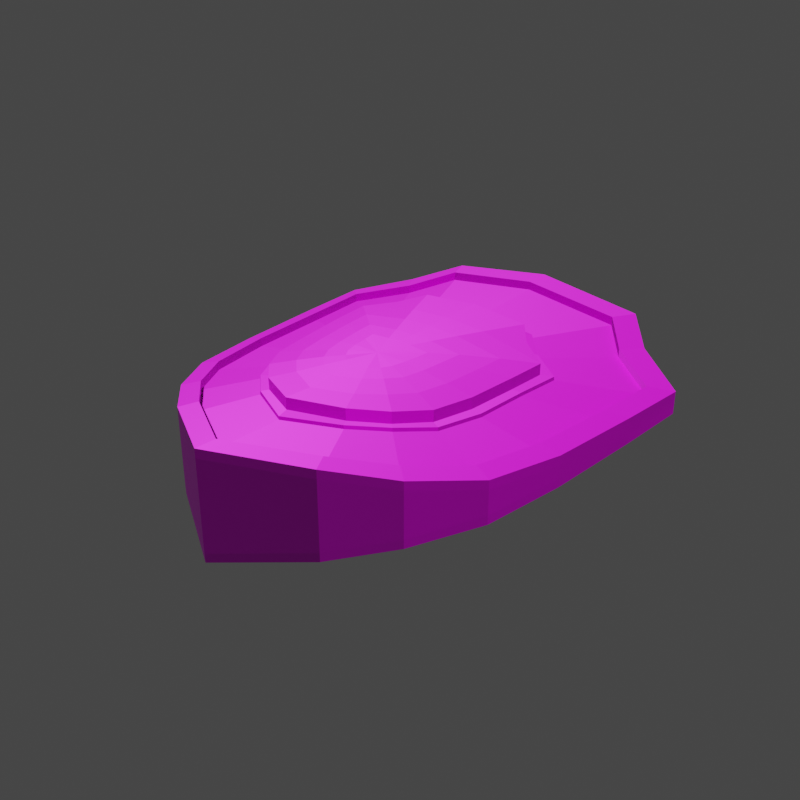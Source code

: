 # Source: Shield_powerup.blend  (saved by Blender 3.1.7; exported with 4.5.12 LTS)
import bpy
from mathutils import Matrix  # noqa: F401  (used for matrix-valued properties, if any)

bpy.ops.wm.read_factory_settings(use_empty=True)
scene = bpy.context.scene
scene.name = 'Scene'

# ---- collections
col_collection = bpy.data.collections.new('Collection'); scene.collection.children.link(col_collection)

# ---- images (referenced by path relative to the original .blend; pixels are not part of the script)
import os
ASSET_DIR = os.environ.get("B2B_ASSET_DIR", "")  # directory of the original .blend (textures are referenced by path, not embedded)
HERE = os.path.dirname(os.path.abspath(__file__))  # packed textures are extracted next to this script under _unpacked/

def load_image(name, relpath, width, height, colorspace="sRGB"):
    """Load a texture the original file referenced (path relative to the .blend, or extracted next to this script)."""
    p = next((c for c in (os.path.join(HERE, relpath), os.path.join(ASSET_DIR, relpath)) if relpath and os.path.exists(c)), "")
    if p:
        img = bpy.data.images.load(p, check_existing=True)
        img.name = name
    else:  # same state as the original file: an image datablock whose file is absent (Cycles renders it pink)
        img = bpy.data.images.new(name, width, height)
        img.source = "FILE"
        img.filepath = "//" + (relpath or name)
    img.colorspace_settings.name = colorspace
    return img
img_shield_diffuse_png_001 = load_image('Shield_diffuse.png.001', 'Shield_diffuse.png', 1024, 1024, 'sRGB')
img_shield_metallic_png_001 = load_image('Shield_metallic.png.001', 'Shield_metallic.png', 1024, 1024, 'Non-Color')
img_shield_normal_png_001 = load_image('Shield_normal.png.001', 'Shield_normal.png', 1024, 1024, 'Non-Color')

# ---- materials (node trees are filled in below, after node groups)
mat_shieldfinished = bpy.data.materials.new('shieldfinished')

# ---- node groups
ng_auto_smooth = bpy.data.node_groups.new('Auto Smooth', 'GeometryNodeTree')
_s = ng_auto_smooth.interface.new_socket(name='Geometry', in_out='OUTPUT', socket_type='NodeSocketGeometry')
_s = ng_auto_smooth.interface.new_socket(name='Geometry', in_out='INPUT', socket_type='NodeSocketGeometry')
_s = ng_auto_smooth.interface.new_socket(name='Angle', in_out='INPUT', socket_type='NodeSocketFloat')
_s.subtype = 'ANGLE'
_s.min_value = 0.0
_s.max_value = 3.142
ng_auto_smooth.is_modifier = True
_N = ng_auto_smooth.nodes; _L = ng_auto_smooth.links
n0 = _N.new('NodeGroupOutput'); n0.name = 'Group Output'; n0.location = (480, -100)
n1 = _N.new('NodeGroupInput'); n1.name = 'Group Input'; n1.location = (-420, -300)
n2 = _N.new('NodeGroupInput'); n2.name = 'Group Input.001'; n2.location = (-60, -100)
n3 = _N.new('GeometryNodeSetShadeSmooth'); n3.name = 'Set Shade Smooth'; n3.location = (120, -100)
n3.domain = 'EDGE'
n4 = _N.new('GeometryNodeSetShadeSmooth'); n4.name = 'Set Shade Smooth.001'; n4.location = (300, -100)
n5 = _N.new('GeometryNodeInputMeshEdgeAngle'); n5.name = 'Edge Angle'; n5.location = (-420, -220)
n6 = _N.new('GeometryNodeInputEdgeSmooth'); n6.name = 'Is Edge Smooth'; n6.location = (-60, -160)
n7 = _N.new('GeometryNodeInputShadeSmooth'); n7.name = 'Is Face Smooth'; n7.location = (-240, -340)
n8 = _N.new('FunctionNodeBooleanMath'); n8.name = 'Boolean Math'; n8.location = (-60, -220)
n9 = _N.new('FunctionNodeCompare'); n9.name = 'Compare'; n9.location = (-240, -180)
n9.operation = 'LESS_EQUAL'
_L.new(n5.outputs[0], n9.inputs[0])
_L.new(n4.outputs[0], n0.inputs[0])
_L.new(n1.outputs[1], n9.inputs[1])
_L.new(n9.outputs[0], n8.inputs[0])
_L.new(n7.outputs[0], n8.inputs[1])
_L.new(n2.outputs[0], n3.inputs[0])
_L.new(n6.outputs[0], n3.inputs[1])
_L.new(n3.outputs[0], n4.inputs[0])
_L.new(n8.outputs[0], n3.inputs[2])
n0.is_active_output = True

# ---- material node trees
mat_shieldfinished.use_nodes = True; mat_shieldfinished.node_tree.nodes.clear()
_N = mat_shieldfinished.node_tree.nodes; _L = mat_shieldfinished.node_tree.links
n0 = _N.new('ShaderNodeOutputMaterial'); n0.name = 'Material Output'; n0.location = (300, 300)
n1 = _N.new('ShaderNodeBsdfPrincipled'); n1.name = 'Principled BSDF'; n1.location = (10, 300)
n1.distribution = 'GGX'
n1.subsurface_method = 'RANDOM_WALK_SKIN'
n1.inputs[3].default_value = 1.45
n1.inputs[27].default_value = (0.0, 0.0, 0.0, 1.0)
n1.inputs[28].default_value = 1.0
n2 = _N.new('ShaderNodeTexImage'); n2.name = 'Image Texture'; n2.location = (86, -40)
n2.label = 'Base Color'
n2.image = img_shield_diffuse_png_001
n3 = _N.new('ShaderNodeTexImage'); n3.name = 'Image Texture.001'; n3.location = (86, -320)
n3.label = 'Metallic'
n3.image = img_shield_metallic_png_001
n4 = _N.new('ShaderNodeTexImage'); n4.name = 'Image Texture.002'; n4.location = (86, -600)
n4.label = 'Normal'
n4.image = img_shield_normal_png_001
n5 = _N.new('ShaderNodeNormalMap'); n5.name = 'Normal Map'; n5.location = (-240, -60)
n6 = _N.new('ShaderNodeMapping'); n6.name = 'Mapping'; n6.location = (230, -40)
n7 = _N.new('NodeReroute'); n7.name = 'Reroute'; n7.location = (36, -495)
n7.width = 16
n7.socket_idname = 'NodeSocketVector'
n8 = _N.new('ShaderNodeTexCoord'); n8.name = 'Texture Coordinate'; n8.location = (30, -40)
n9 = _N.new('NodeFrame'); n9.name = 'Frame'; n9.location = (-1270, 340)
n9.label = 'Mapping'
n9.width = 400
n10 = _N.new('NodeFrame'); n10.name = 'Frame.001'; n10.location = (-626, 540)
n10.label = 'Textures'
n10.width = 356
n2.parent = n10
n3.parent = n10
n4.parent = n10
n6.parent = n9
n7.parent = n10
n8.parent = n9
_L.new(n1.outputs[0], n0.inputs[0])
_L.new(n2.outputs[0], n1.inputs[0])
_L.new(n3.outputs[0], n1.inputs[1])
_L.new(n4.outputs[0], n5.inputs[1])
_L.new(n5.outputs[0], n1.inputs[5])
_L.new(n7.outputs[0], n2.inputs[0])
_L.new(n7.outputs[0], n3.inputs[0])
_L.new(n7.outputs[0], n4.inputs[0])
_L.new(n6.outputs[0], n7.inputs[0])
_L.new(n8.outputs[2], n6.inputs[0])
n0.is_active_output = True

# ---- world
world_world = bpy.data.worlds.new('World'); scene.world = world_world
world_world.use_nodes = True; world_world.node_tree.nodes.clear()
_N = world_world.node_tree.nodes; _L = world_world.node_tree.links
n0 = _N.new('ShaderNodeOutputWorld'); n0.name = 'World Output'; n0.location = (300, 300)
n1 = _N.new('ShaderNodeBackground'); n1.name = 'Background'; n1.location = (10, 300)
n1.inputs[0].default_value = (0.05088, 0.05088, 0.05088, 1.0)
_L.new(n1.outputs[0], n0.inputs[0])
n0.is_active_output = True
world_world.color = (0.05088, 0.05088, 0.05088)
world_world.use_sun_shadow = False
world_world.sun_shadow_jitter_overblur = 0.0

# ---- meshes
me_plane_003 = bpy.data.meshes.new('Plane.003')
me_plane_003.from_pydata([(-1.145, 1.071, -0.01574), (-0.7547, -0.6892, -0.1284), (-0.02188, -1.22, -0.2523), (-0.6422, 1.546, -0.1663), (-0.02188, 1.545, -0.256), (-0.8432, 1.286, -0.1001), (-0.5799, 1.39, -0.18), (-0.4317, -0.8441, -0.2005), (-0.9727, -0.3631, -0.06831), (-0.681, -0.6195, -0.147), (-1.032, 0.9627, -0.05043), (-0.02188, -1.096, -0.2474), (-1.007, 0.5747, -0.05537), (-0.8771, -0.3264, -0.09276), (-1.117, 0.6392, -0.02402), (-0.7603, 1.156, -0.1169), (-0.4775, -0.939, -0.1928), (-0.02188, 1.389, -0.2553), (-1.067, 0.07551, -0.03715), (-0.9615, 0.06786, -0.07047), (-0.6277, 0.5762, -0.162), (-0.465, 0.6914, -0.1933), (-0.5833, 0.04499, -0.1592), (-0.2765, -0.523, -0.221), (-0.3566, 0.8315, -0.2233), (-0.5344, -0.1951, -0.1691), (-0.6385, 0.04889, -0.1514), (-0.4769, -0.9385, -0.243), (-0.7541, -0.6887, -0.1782), (-1.116, 0.6397, -0.07518), (-1.145, 1.071, -0.06562), (-0.6416, 1.547, -0.2165), (-0.02188, 1.545, -0.3063), (-0.8426, 1.286, -0.1502), (-0.6804, -0.619, -0.197), (-0.8766, -0.3259, -0.1437), (-0.9721, -0.3626, -0.1191), (-0.5793, 1.391, -0.2301), (-0.02188, 1.389, -0.3055), (-0.02188, -1.096, -0.2976), (-0.4311, -0.8436, -0.2503), (-0.7597, 1.156, -0.167), (-1.032, 0.9632, -0.1003), (-1.006, 0.5752, -0.1063), (-0.961, 0.06836, -0.1214), (-1.066, 0.076, -0.08798), (-0.02188, -1.219, -0.3025), (-0.02188, -0.7088, -0.2341), (-0.2997, -0.5642, -0.2218), (-0.4622, -0.4095, -0.2004), (-0.5155, 0.7298, -0.1885), (-0.4265, -0.3722, -0.1942), (-0.6124, 0.3437, -0.1621), (-0.6836, 0.6264, -0.1496), (-0.02188, 0.8306, -0.2525), (-0.02188, 0.8926, -0.2462), (-0.02188, -0.6558, -0.2481), (-0.6652, 0.3537, -0.1569), (-0.373, 0.8906, -0.2098), (-0.5825, -0.2203, -0.1673), (-0.4627, 0.6926, -0.2133), (-0.6255, 0.5774, -0.1821), (-0.4599, -0.4084, -0.2205), (-0.4242, -0.3711, -0.2144), (-0.3543, 0.8326, -0.2428), (-0.6101, 0.3448, -0.1822), (-0.6814, 0.6275, -0.1697), (-0.02188, 0.8318, -0.2716), (-0.02188, 0.8938, -0.2653), (-0.2974, -0.563, -0.2412), (-0.2743, -0.5218, -0.2411), (-0.5132, 0.731, -0.2081), (-0.6363, 0.05003, -0.1716), (-0.581, 0.04613, -0.1794), (-0.02188, -0.6547, -0.2672), (-0.02188, -0.7077, -0.2532), (-0.663, 0.3549, -0.1769), (-0.3707, 0.8918, -0.2292), (-0.5802, -0.2192, -0.1875), (-0.5321, -0.1939, -0.1893), (-0.1998, 0.4357, -0.3264), (-0.02188, 0.436, -0.3355), (-0.4662, 0.6902, -0.2797), (-0.6289, 0.5751, -0.2477), (-0.3254, -0.2795, -0.2994), (-0.4061, -0.1469, -0.2844), (-0.3577, 0.8303, -0.308), (-0.6136, 0.3425, -0.2479), (-0.4277, -0.3734, -0.2804), (-0.5356, -0.1962, -0.2553), (-0.2595, 0.5823, -0.3209), (-0.02188, 0.5817, -0.3362), (-0.02188, 0.8294, -0.3374), (-0.4654, 0.2562, -0.2813), (-0.4777, 0.4307, -0.2815), (-0.2778, -0.5241, -0.3073), (-0.5845, 0.04381, -0.2454), (-0.02188, -0.493, -0.3226), (-0.2134, -0.3928, -0.3108), (-0.4428, 0.03263, -0.2797), (-0.1397, 0.2889, -0.3303), (-0.02188, 0.2913, -0.3348), (-0.2212, -0.1849, -0.3158), (-0.2742, -0.09682, -0.3073), (-0.3152, 0.1698, -0.3083), (-0.3252, 0.2864, -0.3085), (-0.02188, -0.3303, -0.3262), (-0.1479, -0.2613, -0.3206), (-0.2986, 0.02195, -0.3073), (-0.09498, 0.1765, -0.3321), (-0.02188, 0.1851, -0.3342), (-0.1387, -0.1115, -0.3226), (-0.1705, -0.05724, -0.3224), (-0.1978, 0.1062, -0.3216), (-0.2067, 0.176, -0.3232), (-0.02188, -0.2107, -0.3288), (-0.09552, -0.1601, -0.3264), (-0.1857, 0.0155, -0.3227), (-0.02188, -0.001178, -0.3331), (-0.02188, -0.657, -0.333), (1.129, 1.071, -0.01594), (0.7251, -0.6892, -0.1286), (0.6091, 1.546, -0.1664), (0.8167, 1.286, -0.1002), (0.545, 1.39, -0.18), (0.3935, -0.8441, -0.2005), (0.9505, -0.3631, -0.0685), (0.6491, -0.6195, -0.1471), (1.012, 0.9627, -0.05062), (0.9856, 0.5747, -0.05556), (0.8517, -0.3264, -0.09292), (1.099, 0.6392, -0.02423), (0.732, 1.156, -0.117), (0.4405, -0.939, -0.1928), (1.048, 0.07551, -0.03735), (0.9391, 0.06786, -0.07065), (0.4276, 0.6914, -0.1934), (0.5786, 0.3437, -0.1622), (0.5488, 0.04499, -0.1593), (0.2351, -0.523, -0.2211), (0.4985, -0.1951, -0.1692), (0.6055, 0.04889, -0.1515), (0.4399, -0.9385, -0.243), (0.7245, -0.6887, -0.1783), (1.099, 0.6397, -0.07538), (1.129, 1.071, -0.06582), (0.6085, 1.547, -0.2166), (0.8161, 1.286, -0.1503), (0.6485, -0.619, -0.1971), (0.851, -0.3259, -0.1438), (0.9498, -0.3626, -0.1193), (0.5444, 1.391, -0.2302), (0.3929, -0.8436, -0.2503), (0.7314, 1.156, -0.1671), (1.012, 0.9632, -0.1005), (0.9849, 0.5752, -0.1065), (0.9384, 0.06836, -0.1215), (1.047, 0.076, -0.08818), (0.4245, -0.4095, -0.2004), (0.652, 0.6264, -0.1497), (0.5944, 0.5762, -0.1621), (0.3879, -0.3722, -0.1942), (0.3163, 0.8315, -0.2234), (0.2586, -0.5642, -0.2218), (0.4791, 0.7298, -0.1886), (0.633, 0.3537, -0.157), (0.3331, 0.8906, -0.2098), (0.5478, -0.2203, -0.1674), (0.4252, 0.6926, -0.2134), (0.592, 0.5774, -0.1822), (0.4221, -0.4084, -0.2205), (0.3856, -0.3711, -0.2144), (0.314, 0.8326, -0.2428), (0.5763, 0.3448, -0.1823), (0.6496, 0.6275, -0.1698), (0.2563, -0.563, -0.2412), (0.2327, -0.5218, -0.2411), (0.4767, 0.731, -0.2081), (0.6032, 0.05003, -0.1717), (0.5464, 0.04613, -0.1795), (0.6307, 0.3549, -0.177), (0.3307, 0.8918, -0.2292), (0.5454, -0.2192, -0.1875), (0.4961, -0.1939, -0.1894), (0.1571, 0.4357, -0.3264), (0.4287, 0.6902, -0.2797), (0.5954, 0.5751, -0.2477), (0.2846, -0.2795, -0.2995), (0.3669, -0.1469, -0.2845), (0.3174, 0.8303, -0.308), (0.5797, 0.3425, -0.2479), (0.389, -0.3734, -0.2804), (0.4995, -0.1962, -0.2553), (0.2176, 0.5823, -0.3209), (0.4275, 0.2562, -0.2814), (0.4401, 0.4307, -0.2816), (0.2361, -0.5241, -0.3074), (0.5498, 0.04381, -0.2454), (0.171, -0.3928, -0.3108), (0.4044, 0.03263, -0.2797), (0.09642, 0.2889, -0.3303), (0.1787, -0.1849, -0.3158), (0.2327, -0.09682, -0.3073), (0.2742, 0.1698, -0.3083), (0.2844, 0.2864, -0.3085), (0.1048, -0.2613, -0.3206), (0.2573, 0.02195, -0.3074), (0.05141, 0.1765, -0.3321), (0.09572, -0.1115, -0.3226), (0.1276, -0.05724, -0.3224), (0.1552, 0.1062, -0.3216), (0.164, 0.176, -0.3232), (0.05204, -0.1601, -0.3264), (0.1428, 0.0155, -0.3227), (-1.145, 1.071, 0.01574), (-0.7547, -0.6892, 0.1284), (-0.02188, -1.22, 0.2523), (-0.6422, 1.546, 0.1663), (-0.02188, 1.545, 0.256), (-0.8432, 1.286, 0.1001), (-0.5799, 1.39, 0.18), (-0.4317, -0.8441, 0.2005), (-0.9727, -0.3631, 0.06831), (-0.681, -0.6195, 0.147), (-1.032, 0.9627, 0.05043), (-0.02188, -1.096, 0.2474), (-1.007, 0.5747, 0.05537), (-0.8771, -0.3264, 0.09276), (-1.117, 0.6392, 0.02402), (-0.7603, 1.156, 0.1169), (-0.4775, -0.939, 0.1928), (-0.02188, 1.389, 0.2553), (-1.067, 0.07551, 0.03715), (-0.9615, 0.06786, 0.07047), (-0.6277, 0.5762, 0.162), (-0.465, 0.6914, 0.1933), (-0.5833, 0.04499, 0.1592), (-0.2765, -0.523, 0.221), (-0.3566, 0.8315, 0.2233), (-0.5344, -0.1951, 0.1691), (-0.6385, 0.04889, 0.1514), (-0.4769, -0.9385, 0.243), (-0.7541, -0.6887, 0.1782), (-1.116, 0.6397, 0.07518), (-1.145, 1.071, 0.06562), (-0.6416, 1.547, 0.2165), (-0.02188, 1.545, 0.3063), (-0.8426, 1.286, 0.1502), (-0.6804, -0.619, 0.197), (-0.8766, -0.3259, 0.1437), (-0.9721, -0.3626, 0.1191), (-0.5793, 1.391, 0.2301), (-0.02188, 1.389, 0.3055), (-0.02188, -1.096, 0.2976), (-0.4311, -0.8436, 0.2503), (-0.7597, 1.156, 0.167), (-1.032, 0.9632, 0.1003), (-1.006, 0.5752, 0.1063), (-0.961, 0.06836, 0.1214), (-1.066, 0.076, 0.08798), (-0.02188, -1.219, 0.3025), (-0.02188, -0.7088, 0.2341), (-0.2997, -0.5642, 0.2218), (-0.4622, -0.4095, 0.2004), (-0.5155, 0.7298, 0.1885), (-0.4265, -0.3722, 0.1942), (-0.6124, 0.3437, 0.1621), (-0.6836, 0.6264, 0.1496), (-0.02188, 0.8306, 0.2525), (-0.02188, 0.8926, 0.2462), (-0.02188, -0.6558, 0.2481), (-0.6652, 0.3537, 0.1569), (-0.373, 0.8906, 0.2098), (-0.5825, -0.2203, 0.1673), (-0.4627, 0.6926, 0.2133), (-0.6255, 0.5774, 0.1821), (-0.4599, -0.4084, 0.2205), (-0.4242, -0.3711, 0.2144), (-0.3543, 0.8326, 0.2428), (-0.6101, 0.3448, 0.1822), (-0.6814, 0.6275, 0.1697), (-0.02188, 0.8318, 0.2716), (-0.02188, 0.8938, 0.2653), (-0.2974, -0.563, 0.2412), (-0.2743, -0.5218, 0.2411), (-0.5132, 0.731, 0.2081), (-0.6363, 0.05003, 0.1716), (-0.581, 0.04613, 0.1794), (-0.02188, -0.6547, 0.2672), (-0.02188, -0.7077, 0.2532), (-0.663, 0.3549, 0.1769), (-0.3707, 0.8918, 0.2292), (-0.5802, -0.2192, 0.1875), (-0.5321, -0.1939, 0.1893), (-0.1998, 0.4357, 0.3264), (-0.02188, 0.436, 0.3355), (-0.4662, 0.6902, 0.2797), (-0.6289, 0.5751, 0.2477), (-0.3254, -0.2795, 0.2994), (-0.4061, -0.1469, 0.2844), (-0.3577, 0.8303, 0.308), (-0.6136, 0.3425, 0.2479), (-0.4277, -0.3734, 0.2804), (-0.5356, -0.1962, 0.2553), (-0.2595, 0.5823, 0.3209), (-0.02188, 0.5817, 0.3362), (-0.02188, 0.8294, 0.3374), (-0.4654, 0.2562, 0.2813), (-0.4777, 0.4307, 0.2815), (-0.2778, -0.5241, 0.3073), (-0.5845, 0.04381, 0.2454), (-0.02188, -0.493, 0.3226), (-0.2134, -0.3928, 0.3108), (-0.4428, 0.03263, 0.2797), (-0.1397, 0.2889, 0.3303), (-0.02188, 0.2913, 0.3348), (-0.2212, -0.1849, 0.3158), (-0.2742, -0.09682, 0.3073), (-0.3152, 0.1698, 0.3083), (-0.3252, 0.2864, 0.3085), (-0.02188, -0.3303, 0.3262), (-0.1479, -0.2613, 0.3206), (-0.2986, 0.02195, 0.3073), (-0.09498, 0.1765, 0.3321), (-0.02188, 0.1851, 0.3342), (-0.1387, -0.1115, 0.3226), (-0.1705, -0.05724, 0.3224), (-0.1978, 0.1062, 0.3216), (-0.2067, 0.176, 0.3232), (-0.02188, -0.2107, 0.3288), (-0.09552, -0.1601, 0.3264), (-0.1857, 0.0155, 0.3227), (-0.02188, -0.001178, 0.3331), (-0.02188, -0.657, 0.333), (1.129, 1.071, 0.01594), (0.7251, -0.6892, 0.1286), (0.6091, 1.546, 0.1664), (0.8167, 1.286, 0.1002), (0.545, 1.39, 0.18), (0.3935, -0.8441, 0.2005), (0.9505, -0.3631, 0.0685), (0.6491, -0.6195, 0.1471), (1.012, 0.9627, 0.05062), (0.9856, 0.5747, 0.05556), (0.8517, -0.3264, 0.09292), (1.099, 0.6392, 0.02423), (0.732, 1.156, 0.117), (0.4405, -0.939, 0.1928), (1.048, 0.07551, 0.03735), (0.9391, 0.06786, 0.07065), (0.4276, 0.6914, 0.1934), (0.5786, 0.3437, 0.1622), (0.5488, 0.04499, 0.1593), (0.2351, -0.523, 0.2211), (0.4985, -0.1951, 0.1692), (0.6055, 0.04889, 0.1515), (0.4399, -0.9385, 0.243), (0.7245, -0.6887, 0.1783), (1.099, 0.6397, 0.07538), (1.129, 1.071, 0.06582), (0.6085, 1.547, 0.2166), (0.8161, 1.286, 0.1503), (0.6485, -0.619, 0.1971), (0.851, -0.3259, 0.1438), (0.9498, -0.3626, 0.1193), (0.5444, 1.391, 0.2302), (0.3929, -0.8436, 0.2503), (0.7314, 1.156, 0.1671), (1.012, 0.9632, 0.1005), (0.9849, 0.5752, 0.1065), (0.9384, 0.06836, 0.1215), (1.047, 0.076, 0.08818), (0.4245, -0.4095, 0.2004), (0.652, 0.6264, 0.1497), (0.5944, 0.5762, 0.1621), (0.3879, -0.3722, 0.1942), (0.3163, 0.8315, 0.2234), (0.2586, -0.5642, 0.2218), (0.4791, 0.7298, 0.1886), (0.633, 0.3537, 0.157), (0.3331, 0.8906, 0.2098), (0.5478, -0.2203, 0.1674), (0.4252, 0.6926, 0.2134), (0.592, 0.5774, 0.1822), (0.4221, -0.4084, 0.2205), (0.3856, -0.3711, 0.2144), (0.314, 0.8326, 0.2428), (0.5763, 0.3448, 0.1823), (0.6496, 0.6275, 0.1698), (0.2563, -0.563, 0.2412), (0.2327, -0.5218, 0.2411), (0.4767, 0.731, 0.2081), (0.6032, 0.05003, 0.1717), (0.5464, 0.04613, 0.1795), (0.6307, 0.3549, 0.177), (0.3307, 0.8918, 0.2292), (0.5454, -0.2192, 0.1875), (0.4961, -0.1939, 0.1894), (0.1571, 0.4357, 0.3264), (0.4287, 0.6902, 0.2797), (0.5954, 0.5751, 0.2477), (0.2846, -0.2795, 0.2995), (0.3669, -0.1469, 0.2845), (0.3174, 0.8303, 0.308), (0.5797, 0.3425, 0.2479), (0.389, -0.3734, 0.2804), (0.4995, -0.1962, 0.2553), (0.2176, 0.5823, 0.3209), (0.4275, 0.2562, 0.2814), (0.4401, 0.4307, 0.2816), (0.2361, -0.5241, 0.3074), (0.5498, 0.04381, 0.2454), (0.171, -0.3928, 0.3108), (0.4044, 0.03263, 0.2797), (0.09642, 0.2889, 0.3303), (0.1787, -0.1849, 0.3158), (0.2327, -0.09682, 0.3073), (0.2742, 0.1698, 0.3083), (0.2844, 0.2864, 0.3085), (0.1048, -0.2613, 0.3206), (0.2573, 0.02195, 0.3074), (0.05141, 0.1765, 0.3321), (0.09572, -0.1115, 0.3226), (0.1276, -0.05724, 0.3224), (0.1552, 0.1062, 0.3216), (0.164, 0.176, 0.3232), (0.05204, -0.1601, 0.3264), (0.1428, 0.0155, 0.3227)], [(25, 59), (140, 167), (239, 273), (354, 381)], [(3, 4, 32, 31), (15, 41, 37, 6), (14, 0, 30, 29), (2, 16, 27, 46), (7, 11, 39, 40), (9, 7, 40, 34), (16, 1, 28, 27), (19, 13, 35, 44), (17, 6, 37, 38), (10, 53, 57, 12), (12, 57, 26, 19), (6, 58, 50, 15), (15, 50, 53, 10), (17, 55, 58, 6), (52, 20, 83, 87), (24, 86, 82, 21), (23, 51, 88, 95), (24, 54, 92, 86), (21, 82, 83, 20), (22, 52, 87, 96), (25, 22, 96, 89), (51, 25, 89, 88), (56, 23, 95, 119), (28, 36, 35, 34), (31, 32, 38, 37), (27, 28, 34, 40), (45, 29, 43, 44), (29, 30, 42, 43), (46, 27, 40, 39), (33, 41, 42, 30), (36, 45, 44, 35), (31, 37, 41, 33), (18, 14, 29, 45), (5, 33, 30, 0), (1, 8, 36, 28), (3, 31, 33, 5), (13, 9, 34, 35), (8, 18, 45, 36), (10, 42, 41, 15), (12, 19, 44, 43), (10, 12, 43, 42), (19, 26, 59, 13), (13, 59, 49, 9), (9, 49, 48, 7), (11, 7, 48, 47), (23, 56, 74, 70), (59, 26, 72, 78), (52, 22, 73, 65), (47, 48, 69, 75), (20, 52, 65, 61), (22, 25, 79, 73), (48, 49, 62, 69), (21, 60, 64, 24), (58, 55, 68, 77), (61, 65, 76, 66), (60, 61, 66, 71), (64, 60, 71, 77), (67, 64, 77, 68), (72, 76, 65, 73), (72, 73, 79, 78), (62, 78, 79, 63), (63, 70, 69, 62), (69, 70, 74, 75), (25, 51, 63, 79), (54, 24, 64, 67), (26, 57, 76, 72), (57, 53, 66, 76), (50, 71, 66, 53), (20, 61, 60, 21), (51, 23, 70, 63), (58, 77, 71, 50), (49, 59, 78, 62), (119, 95, 98, 97), (83, 82, 86, 90), (86, 92, 91, 90), (90, 91, 81, 80), (96, 87, 93, 99), (95, 88, 84, 98), (89, 96, 99, 85), (90, 80, 94, 83), (88, 89, 85, 84), (87, 83, 94, 93), (85, 99, 108, 103), (80, 100, 105, 94), (80, 81, 101, 100), (93, 94, 105, 104), (99, 93, 104, 108), (84, 85, 103, 102), (98, 84, 102, 107), (97, 98, 107, 106), (104, 105, 114, 113), (100, 101, 110, 109), (108, 104, 113, 117), (107, 102, 111, 116), (106, 107, 116, 115), (102, 103, 112, 111), (103, 108, 117, 112), (100, 109, 114, 105), (117, 113, 118), (116, 111, 118), (115, 116, 118), (111, 112, 118), (112, 117, 118), (109, 118, 114), (113, 114, 118), (109, 110, 118), (122, 146, 32, 4), (132, 124, 151, 153), (131, 144, 145, 120), (2, 46, 142, 133), (125, 152, 39, 11), (127, 148, 152, 125), (133, 142, 143, 121), (135, 156, 149, 130), (17, 38, 151, 124), (128, 129, 165, 159), (129, 135, 141, 165), (124, 132, 164, 166), (132, 128, 159, 164), (17, 124, 166, 55), (137, 190, 186, 160), (162, 136, 185, 189), (139, 196, 191, 161), (162, 189, 92, 54), (136, 160, 186, 185), (138, 197, 190, 137), (140, 192, 197, 138), (161, 191, 192, 140), (56, 119, 196, 139), (143, 148, 149, 150), (146, 151, 38, 32), (142, 152, 148, 143), (157, 156, 155, 144), (144, 155, 154, 145), (46, 39, 152, 142), (147, 145, 154, 153), (150, 149, 156, 157), (146, 147, 153, 151), (134, 157, 144, 131), (123, 120, 145, 147), (121, 143, 150, 126), (122, 123, 147, 146), (130, 149, 148, 127), (126, 150, 157, 134), (128, 132, 153, 154), (129, 155, 156, 135), (128, 154, 155, 129), (135, 130, 167, 141), (130, 127, 158, 167), (127, 125, 163, 158), (11, 47, 163, 125), (139, 176, 74, 56), (167, 182, 178, 141), (137, 173, 179, 138), (47, 75, 175, 163), (160, 169, 173, 137), (138, 179, 183, 140), (163, 175, 170, 158), (136, 162, 172, 168), (166, 181, 68, 55), (169, 174, 180, 173), (168, 177, 174, 169), (172, 181, 177, 168), (67, 68, 181, 172), (178, 179, 173, 180), (178, 182, 183, 179), (170, 171, 183, 182), (171, 170, 175, 176), (175, 75, 74, 176), (140, 183, 171, 161), (54, 67, 172, 162), (141, 178, 180, 165), (165, 180, 174, 159), (164, 159, 174, 177), (160, 136, 168, 169), (161, 171, 176, 139), (166, 164, 177, 181), (158, 170, 182, 167), (119, 97, 198, 196), (186, 193, 189, 185), (189, 193, 91, 92), (193, 184, 81, 91), (197, 199, 194, 190), (196, 198, 187, 191), (192, 188, 199, 197), (193, 186, 195, 184), (191, 187, 188, 192), (190, 194, 195, 186), (188, 202, 206, 199), (184, 195, 204, 200), (184, 200, 101, 81), (194, 203, 204, 195), (199, 206, 203, 194), (187, 201, 202, 188), (198, 205, 201, 187), (97, 106, 205, 198), (203, 210, 211, 204), (200, 207, 110, 101), (206, 213, 210, 203), (205, 212, 208, 201), (106, 115, 212, 205), (201, 208, 209, 202), (202, 209, 213, 206), (200, 204, 211, 207), (213, 118, 210), (212, 118, 208), (115, 118, 212), (208, 118, 209), (209, 118, 213), (207, 211, 118), (210, 118, 211), (207, 118, 110), (217, 245, 246, 218), (229, 220, 251, 255), (228, 243, 244, 214), (216, 260, 241, 230), (221, 254, 253, 225), (223, 248, 254, 221), (230, 241, 242, 215), (233, 258, 249, 227), (231, 252, 251, 220), (224, 226, 271, 267), (226, 233, 240, 271), (220, 229, 264, 272), (229, 224, 267, 264), (231, 220, 272, 269), (266, 301, 297, 234), (238, 235, 296, 300), (237, 309, 302, 265), (238, 300, 306, 268), (235, 234, 297, 296), (236, 310, 301, 266), (239, 303, 310, 236), (265, 302, 303, 239), (270, 333, 309, 237), (242, 248, 249, 250), (245, 251, 252, 246), (241, 254, 248, 242), (259, 258, 257, 243), (243, 257, 256, 244), (260, 253, 254, 241), (247, 244, 256, 255), (250, 249, 258, 259), (245, 247, 255, 251), (232, 259, 243, 228), (219, 214, 244, 247), (215, 242, 250, 222), (217, 219, 247, 245), (227, 249, 248, 223), (222, 250, 259, 232), (224, 229, 255, 256), (226, 257, 258, 233), (224, 256, 257, 226), (233, 227, 273, 240), (227, 223, 263, 273), (223, 221, 262, 263), (225, 261, 262, 221), (237, 284, 288, 270), (273, 292, 286, 240), (266, 279, 287, 236), (261, 289, 283, 262), (234, 275, 279, 266), (236, 287, 293, 239), (262, 283, 276, 263), (235, 238, 278, 274), (272, 291, 282, 269), (275, 280, 290, 279), (274, 285, 280, 275), (278, 291, 285, 274), (281, 282, 291, 278), (286, 287, 279, 290), (286, 292, 293, 287), (276, 277, 293, 292), (277, 276, 283, 284), (283, 289, 288, 284), (239, 293, 277, 265), (268, 281, 278, 238), (240, 286, 290, 271), (271, 290, 280, 267), (264, 267, 280, 285), (234, 235, 274, 275), (265, 277, 284, 237), (272, 264, 285, 291), (263, 276, 292, 273), (333, 311, 312, 309), (297, 304, 300, 296), (300, 304, 305, 306), (304, 294, 295, 305), (310, 313, 307, 301), (309, 312, 298, 302), (303, 299, 313, 310), (304, 297, 308, 294), (302, 298, 299, 303), (301, 307, 308, 297), (299, 317, 322, 313), (294, 308, 319, 314), (294, 314, 315, 295), (307, 318, 319, 308), (313, 322, 318, 307), (298, 316, 317, 299), (312, 321, 316, 298), (311, 320, 321, 312), (318, 327, 328, 319), (314, 323, 324, 315), (322, 331, 327, 318), (321, 330, 325, 316), (320, 329, 330, 321), (316, 325, 326, 317), (317, 326, 331, 322), (314, 319, 328, 323), (331, 332, 327), (330, 332, 325), (329, 332, 330), (325, 332, 326), (326, 332, 331), (323, 328, 332), (327, 332, 328), (323, 332, 324), (336, 218, 246, 360), (346, 367, 365, 338), (345, 334, 359, 358), (216, 347, 356, 260), (339, 225, 253, 366), (341, 339, 366, 362), (347, 335, 357, 356), (349, 344, 363, 370), (231, 338, 365, 252), (342, 373, 379, 343), (343, 379, 355, 349), (338, 380, 378, 346), (346, 378, 373, 342), (231, 269, 380, 338), (351, 374, 400, 404), (376, 403, 399, 350), (353, 375, 405, 410), (376, 268, 306, 403), (350, 399, 400, 374), (352, 351, 404, 411), (354, 352, 411, 406), (375, 354, 406, 405), (270, 353, 410, 333), (357, 364, 363, 362), (360, 246, 252, 365), (356, 357, 362, 366), (371, 358, 369, 370), (358, 359, 368, 369), (260, 356, 366, 253), (361, 367, 368, 359), (364, 371, 370, 363), (360, 365, 367, 361), (348, 345, 358, 371), (337, 361, 359, 334), (335, 340, 364, 357), (336, 360, 361, 337), (344, 341, 362, 363), (340, 348, 371, 364), (342, 368, 367, 346), (343, 349, 370, 369), (342, 343, 369, 368), (349, 355, 381, 344), (344, 381, 372, 341), (341, 372, 377, 339), (225, 339, 377, 261), (353, 270, 288, 390), (381, 355, 392, 396), (351, 352, 393, 387), (261, 377, 389, 289), (374, 351, 387, 383), (352, 354, 397, 393), (377, 372, 384, 389), (350, 382, 386, 376), (380, 269, 282, 395), (383, 387, 394, 388), (382, 383, 388, 391), (386, 382, 391, 395), (281, 386, 395, 282), (392, 394, 387, 393), (392, 393, 397, 396), (384, 396, 397, 385), (385, 390, 389, 384), (389, 390, 288, 289), (354, 375, 385, 397), (268, 376, 386, 281), (355, 379, 394, 392), (379, 373, 388, 394), (378, 391, 388, 373), (374, 383, 382, 350), (375, 353, 390, 385), (380, 395, 391, 378), (372, 381, 396, 384), (333, 410, 412, 311), (400, 399, 403, 407), (403, 306, 305, 407), (407, 305, 295, 398), (411, 404, 408, 413), (410, 405, 401, 412), (406, 411, 413, 402), (407, 398, 409, 400), (405, 406, 402, 401), (404, 400, 409, 408), (402, 413, 420, 416), (398, 414, 418, 409), (398, 295, 315, 414), (408, 409, 418, 417), (413, 408, 417, 420), (401, 402, 416, 415), (412, 401, 415, 419), (311, 412, 419, 320), (417, 418, 425, 424), (414, 315, 324, 421), (420, 417, 424, 427), (419, 415, 422, 426), (320, 419, 426, 329), (415, 416, 423, 422), (416, 420, 427, 423), (414, 421, 425, 418), (427, 424, 332), (426, 422, 332), (329, 426, 332), (422, 423, 332), (423, 427, 332), (421, 332, 425), (424, 425, 332), (421, 324, 332), (133, 347, 216, 2), (121, 335, 347, 133), (126, 340, 335, 121), (134, 348, 340, 126), (131, 345, 348, 134), (120, 334, 345, 131), (120, 123, 337, 334), (123, 122, 336, 337), (4, 218, 336, 122), (4, 3, 217, 218), (5, 219, 217, 3), (0, 214, 219, 5), (0, 14, 228, 214), (14, 18, 232, 228), (18, 8, 222, 232), (8, 1, 215, 222), (1, 16, 230, 215), (16, 2, 216, 230)])
_uv = me_plane_003.uv_layers.new(name='UVMap')
_uv.uv.foreach_set('vector', [0.8198, 0.4071, 0.833, 0.3159, 0.8403, 0.3159, 0.8271, 0.4071, 0.5549, 0.8676, 0.5478, 0.8658, 0.5478, 0.8271, 0.5549, 0.8289, 0.7152, 0.065, 0.714, 0.001458, 0.7213, 0.001398, 0.7227, 0.06494, 0.2939, 0.8469, 0.2852, 0.7798, 0.2926, 0.7799, 0.3013, 0.8469, 0.6165, 0.8793, 0.6234, 0.819, 0.6308, 0.819, 0.6239, 0.8792, 0.6087, 0.916, 0.6165, 0.8793, 0.6239, 0.8792, 0.616, 0.9159, 0.74, 0.307, 0.7306, 0.2655, 0.7379, 0.2655, 0.7474, 0.307, 0.8975, 0.7351, 0.8972, 0.6791, 0.9047, 0.6787, 0.905, 0.7348, 0.9203, 0.6652, 0.9313, 0.7473, 0.924, 0.7473, 0.9129, 0.6652, 0.001398, 0.474, 0.05274, 0.5235, 0.05545, 0.5636, 0.005202, 0.5311, 0.005202, 0.5311, 0.05545, 0.5636, 0.05938, 0.6085, 0.01183, 0.6057, 0.06801, 0.4111, 0.09846, 0.4846, 0.07749, 0.5083, 0.04145, 0.4456, 0.04145, 0.4456, 0.07749, 0.5083, 0.05274, 0.5235, 0.001398, 0.474, 0.1501, 0.4113, 0.1501, 0.4843, 0.09846, 0.4846, 0.06801, 0.4111, 0.9196, 0.3567, 0.9178, 0.3909, 0.9052, 0.3901, 0.907, 0.3559, 0.4381, 0.8489, 0.4502, 0.8463, 0.4502, 0.8652, 0.4378, 0.8679, 0.9179, 0.2238, 0.9205, 0.2487, 0.9078, 0.2479, 0.9052, 0.223, 0.3676, 0.8789, 0.3719, 0.8297, 0.3844, 0.8297, 0.38, 0.8791, 0.5161, 0.8308, 0.5286, 0.8286, 0.5285, 0.853, 0.5161, 0.8552, 0.9223, 0.3127, 0.9196, 0.3567, 0.907, 0.3559, 0.9096, 0.3119, 0.9227, 0.2767, 0.9223, 0.3127, 0.9096, 0.3119, 0.9101, 0.2759, 0.9205, 0.2487, 0.9227, 0.2767, 0.9101, 0.2759, 0.9078, 0.2479, 0.7225, 0.3477, 0.7265, 0.3852, 0.7138, 0.3854, 0.71, 0.3477, 0.05889, 0.3303, 0.02678, 0.2824, 0.04085, 0.277, 0.06973, 0.3201, 0.07544, 0.001398, 0.1666, 0.001616, 0.1666, 0.02457, 0.08461, 0.02437, 0.09969, 0.3671, 0.05889, 0.3303, 0.06973, 0.3201, 0.1064, 0.3531, 0.01296, 0.2178, 0.005593, 0.1349, 0.02179, 0.1444, 0.02842, 0.2189, 0.005593, 0.1349, 0.001398, 0.07138, 0.018, 0.08728, 0.02179, 0.1444, 0.1666, 0.4083, 0.09969, 0.3671, 0.1064, 0.3531, 0.1666, 0.3902, 0.04585, 0.03974, 0.05805, 0.05885, 0.018, 0.08728, 0.001398, 0.07138, 0.02678, 0.2824, 0.01296, 0.2178, 0.02842, 0.2189, 0.04085, 0.277, 0.07544, 0.001398, 0.08461, 0.02437, 0.05805, 0.05885, 0.04585, 0.03974, 0.7171, 0.1482, 0.7152, 0.065, 0.7227, 0.06494, 0.7246, 0.1482, 0.5551, 0.8242, 0.5478, 0.8243, 0.5602, 0.7799, 0.5676, 0.7798, 0.7306, 0.2655, 0.7217, 0.214, 0.7292, 0.2139, 0.7379, 0.2655, 0.4636, 0.7871, 0.4635, 0.7798, 0.4979, 0.7895, 0.498, 0.7969, 0.8972, 0.6791, 0.9027, 0.6396, 0.9101, 0.6392, 0.9047, 0.6787, 0.7217, 0.214, 0.7171, 0.1482, 0.7246, 0.1482, 0.7292, 0.2139, 0.7463, 0.3998, 0.7392, 0.398, 0.7392, 0.3568, 0.7463, 0.3587, 0.8999, 0.8083, 0.8975, 0.7351, 0.905, 0.7348, 0.9074, 0.8079, 0.9027, 0.8643, 0.8999, 0.8083, 0.9074, 0.8079, 0.9101, 0.8639, 0.01183, 0.6057, 0.05938, 0.6085, 0.06763, 0.6481, 0.02426, 0.6637, 0.02426, 0.6637, 0.06763, 0.6481, 0.08534, 0.6759, 0.05313, 0.7068, 0.05313, 0.7068, 0.08534, 0.6759, 0.1092, 0.6987, 0.08982, 0.7399, 0.1501, 0.777, 0.08982, 0.7399, 0.1092, 0.6987, 0.1501, 0.7199, 0.3445, 0.8775, 0.3484, 0.8401, 0.3513, 0.8401, 0.3474, 0.8772, 0.8716, 0.2788, 0.8716, 0.3192, 0.8687, 0.3191, 0.8687, 0.2787, 0.3336, 0.8808, 0.3316, 0.8378, 0.3346, 0.8379, 0.3365, 0.8809, 0.6787, 0.3511, 0.6805, 0.392, 0.6777, 0.3916, 0.6759, 0.3511, 0.3348, 0.9145, 0.3336, 0.8808, 0.3365, 0.8809, 0.3377, 0.9146, 0.3316, 0.8378, 0.3319, 0.8037, 0.3349, 0.8038, 0.3346, 0.8379, 0.8668, 0.2231, 0.8685, 0.2487, 0.8655, 0.2487, 0.864, 0.223, 0.498, 0.8699, 0.4951, 0.8692, 0.4952, 0.8463, 0.498, 0.847, 0.1955, 0.7798, 0.1871, 0.831, 0.1843, 0.8309, 0.1926, 0.7799, 0.6912, 0.4572, 0.6932, 0.4914, 0.6855, 0.4899, 0.683, 0.4498, 0.7152, 0.4404, 0.6912, 0.4572, 0.683, 0.4498, 0.7078, 0.4347, 0.7313, 0.4198, 0.7152, 0.4404, 0.7078, 0.4347, 0.7289, 0.4111, 0.7802, 0.4203, 0.7313, 0.4198, 0.7289, 0.4111, 0.7803, 0.4111, 0.6891, 0.5348, 0.6855, 0.4899, 0.6932, 0.4914, 0.6972, 0.5354, 0.6891, 0.5348, 0.6972, 0.5354, 0.7042, 0.5707, 0.6971, 0.5744, 0.7147, 0.6024, 0.6971, 0.5744, 0.7042, 0.5707, 0.72, 0.5969, 0.72, 0.5969, 0.7419, 0.6192, 0.7385, 0.6252, 0.7147, 0.6024, 0.7385, 0.6252, 0.7419, 0.6192, 0.7789, 0.639, 0.7789, 0.6468, 0.3319, 0.8037, 0.3347, 0.7798, 0.3377, 0.7799, 0.3349, 0.8038, 0.4095, 0.8295, 0.4138, 0.8788, 0.411, 0.8784, 0.4067, 0.8295, 0.8716, 0.3192, 0.8682, 0.364, 0.8652, 0.364, 0.8687, 0.3191, 0.8682, 0.364, 0.8669, 0.4042, 0.864, 0.4041, 0.8652, 0.364, 0.5639, 0.8281, 0.5666, 0.8271, 0.5667, 0.8525, 0.5639, 0.8535, 0.4776, 0.8715, 0.4748, 0.8706, 0.4748, 0.8463, 0.4776, 0.8472, 0.3405, 0.8996, 0.3445, 0.8775, 0.3474, 0.8772, 0.3435, 0.8993, 0.453, 0.8468, 0.4559, 0.8463, 0.4559, 0.8674, 0.453, 0.868, 0.8685, 0.2487, 0.8716, 0.2788, 0.8687, 0.2787, 0.8655, 0.2487, 0.09074, 0.9986, 0.05308, 0.9791, 0.06256, 0.9597, 0.09074, 0.9745, 0.001398, 0.8173, 0.02535, 0.8004, 0.04132, 0.7798, 0.05577, 0.8163, 0.04132, 0.7798, 0.09074, 0.7799, 0.09074, 0.8163, 0.05577, 0.8163, 0.05577, 0.8163, 0.09074, 0.8163, 0.09074, 0.8378, 0.06455, 0.8378, 0.007933, 0.8955, 0.003656, 0.8516, 0.02547, 0.8643, 0.0288, 0.8971, 0.05308, 0.9791, 0.03101, 0.9569, 0.04608, 0.9431, 0.06256, 0.9597, 0.01513, 0.9308, 0.007933, 0.8955, 0.0288, 0.8971, 0.0342, 0.9236, 0.05577, 0.8163, 0.06455, 0.8378, 0.02366, 0.8386, 0.001398, 0.8173, 0.03101, 0.9569, 0.01513, 0.9308, 0.0342, 0.9236, 0.04608, 0.9431, 0.003656, 0.8516, 0.001398, 0.8173, 0.02366, 0.8386, 0.02547, 0.8643, 0.0342, 0.9236, 0.0288, 0.8971, 0.05002, 0.8987, 0.05361, 0.9162, 0.06455, 0.8378, 0.0734, 0.8594, 0.0461, 0.8598, 0.02366, 0.8386, 0.06455, 0.8378, 0.09074, 0.8378, 0.09074, 0.8591, 0.0734, 0.8594, 0.02547, 0.8643, 0.02366, 0.8386, 0.0461, 0.8598, 0.04757, 0.8769, 0.0288, 0.8971, 0.02547, 0.8643, 0.04757, 0.8769, 0.05002, 0.8987, 0.04608, 0.9431, 0.0342, 0.9236, 0.05361, 0.9162, 0.06141, 0.9291, 0.06256, 0.9597, 0.04608, 0.9431, 0.06141, 0.9291, 0.07219, 0.9404, 0.09074, 0.9745, 0.06256, 0.9597, 0.07219, 0.9404, 0.09074, 0.9505, 0.04757, 0.8769, 0.0461, 0.8598, 0.06355, 0.876, 0.06486, 0.8863, 0.0734, 0.8594, 0.09074, 0.8591, 0.09074, 0.8747, 0.07998, 0.876, 0.05002, 0.8987, 0.04757, 0.8769, 0.06486, 0.8863, 0.06664, 0.8997, 0.07219, 0.9404, 0.06141, 0.9291, 0.07355, 0.9183, 0.0799, 0.9255, 0.09074, 0.9505, 0.07219, 0.9404, 0.0799, 0.9255, 0.09074, 0.9329, 0.06141, 0.9291, 0.05361, 0.9162, 0.06887, 0.9104, 0.07355, 0.9183, 0.05361, 0.9162, 0.05002, 0.8987, 0.06664, 0.8997, 0.06887, 0.9104, 0.0734, 0.8594, 0.07998, 0.876, 0.06355, 0.876, 0.0461, 0.8598, 0.06664, 0.8997, 0.06486, 0.8863, 0.09074, 0.9021, 0.0799, 0.9255, 0.07355, 0.9183, 0.09074, 0.9021, 0.09074, 0.9329, 0.0799, 0.9255, 0.09074, 0.9021, 0.07355, 0.9183, 0.06887, 0.9104, 0.09074, 0.9021, 0.06887, 0.9104, 0.06664, 0.8997, 0.09074, 0.9021, 0.07998, 0.876, 0.09074, 0.9021, 0.06355, 0.876, 0.06486, 0.8863, 0.06355, 0.876, 0.09074, 0.9021, 0.07998, 0.876, 0.09074, 0.8747, 0.09074, 0.9021, 0.8198, 0.223, 0.8271, 0.2231, 0.8403, 0.3159, 0.833, 0.3159, 0.5987, 0.8203, 0.5987, 0.7816, 0.6059, 0.7798, 0.6059, 0.8185, 0.648, 0.6538, 0.6555, 0.6539, 0.6541, 0.7175, 0.6468, 0.7174, 0.2939, 0.8469, 0.3013, 0.8469, 0.2926, 0.9147, 0.2852, 0.9148, 0.6165, 0.7579, 0.6239, 0.758, 0.6308, 0.819, 0.6234, 0.819, 0.6087, 0.7203, 0.616, 0.7203, 0.6239, 0.758, 0.6165, 0.7579, 0.6728, 0.4111, 0.6802, 0.4112, 0.6707, 0.453, 0.6633, 0.453, 0.8942, 0.7352, 0.8867, 0.7349, 0.887, 0.6788, 0.8944, 0.6792, 0.9203, 0.6652, 0.9129, 0.6652, 0.9239, 0.5819, 0.9313, 0.5818, 0.3022, 0.474, 0.2983, 0.5311, 0.2465, 0.5636, 0.2493, 0.5235, 0.2983, 0.5311, 0.2915, 0.6057, 0.2424, 0.6085, 0.2465, 0.5636, 0.2335, 0.4111, 0.261, 0.4456, 0.2238, 0.5083, 0.2023, 0.4846, 0.261, 0.4456, 0.3022, 0.474, 0.2493, 0.5235, 0.2238, 0.5083, 0.1501, 0.4113, 0.2335, 0.4111, 0.2023, 0.4846, 0.1501, 0.4843, 0.6658, 0.8543, 0.6784, 0.8535, 0.6802, 0.8877, 0.6676, 0.8885, 0.5282, 0.8606, 0.5285, 0.8795, 0.5161, 0.8768, 0.5161, 0.858, 0.6675, 0.7211, 0.6802, 0.7203, 0.6775, 0.7453, 0.6649, 0.7461, 0.3676, 0.7799, 0.38, 0.7798, 0.3844, 0.8297, 0.3719, 0.8297, 0.5133, 0.8308, 0.5133, 0.8558, 0.5008, 0.8536, 0.5007, 0.8286, 0.6631, 0.8102, 0.6757, 0.8094, 0.6784, 0.8535, 0.6658, 0.8543, 0.6627, 0.7742, 0.6753, 0.7734, 0.6757, 0.8094, 0.6631, 0.8102, 0.6649, 0.7461, 0.6775, 0.7453, 0.6753, 0.7734, 0.6627, 0.7742, 0.7225, 0.3477, 0.71, 0.3477, 0.7138, 0.3098, 0.7265, 0.31, 0.2764, 0.3303, 0.2653, 0.3201, 0.295, 0.277, 0.3096, 0.2824, 0.2594, 0.001398, 0.2499, 0.02437, 0.1666, 0.02457, 0.1666, 0.001616, 0.2346, 0.3671, 0.2277, 0.3531, 0.2653, 0.3201, 0.2764, 0.3303, 0.3239, 0.2178, 0.3079, 0.2189, 0.3147, 0.1444, 0.3315, 0.1349, 0.3315, 0.1349, 0.3147, 0.1444, 0.3187, 0.08728, 0.3359, 0.07138, 0.1666, 0.4083, 0.1666, 0.3902, 0.2277, 0.3531, 0.2346, 0.3671, 0.2899, 0.03974, 0.3359, 0.07138, 0.3187, 0.08728, 0.2774, 0.05885, 0.3096, 0.2824, 0.295, 0.277, 0.3079, 0.2189, 0.3239, 0.2178, 0.2594, 0.001398, 0.2899, 0.03974, 0.2774, 0.05885, 0.2499, 0.02437, 0.6499, 0.5706, 0.6574, 0.5707, 0.6555, 0.6539, 0.648, 0.6538, 0.5376, 0.8257, 0.5252, 0.7798, 0.5325, 0.7799, 0.545, 0.8258, 0.6633, 0.453, 0.6707, 0.453, 0.662, 0.5048, 0.6545, 0.5048, 0.4606, 0.7871, 0.4265, 0.7969, 0.4266, 0.7895, 0.4607, 0.7798, 0.8944, 0.6792, 0.887, 0.6788, 0.8816, 0.6392, 0.889, 0.6396, 0.6545, 0.5048, 0.662, 0.5048, 0.6574, 0.5707, 0.6499, 0.5706, 0.7293, 0.354, 0.7293, 0.3116, 0.7364, 0.3098, 0.7364, 0.3522, 0.8918, 0.8084, 0.8843, 0.808, 0.8867, 0.7349, 0.8942, 0.7352, 0.8889, 0.8645, 0.8816, 0.8641, 0.8843, 0.808, 0.8918, 0.8084, 0.2915, 0.6057, 0.2786, 0.6637, 0.2339, 0.6481, 0.2424, 0.6085, 0.2786, 0.6637, 0.2488, 0.7068, 0.2158, 0.6759, 0.2339, 0.6481, 0.2488, 0.7068, 0.2112, 0.7399, 0.1914, 0.6987, 0.2158, 0.6759, 0.1501, 0.777, 0.1501, 0.7199, 0.1914, 0.6987, 0.2112, 0.7399, 0.3445, 0.8023, 0.3474, 0.8026, 0.3513, 0.8401, 0.3484, 0.8401, 0.8536, 0.2791, 0.8565, 0.279, 0.8565, 0.3195, 0.8536, 0.3195, 0.3092, 0.881, 0.3062, 0.8811, 0.3081, 0.838, 0.3111, 0.8379, 0.6787, 0.3511, 0.6759, 0.3511, 0.6777, 0.3102, 0.6805, 0.3098, 0.308, 0.9146, 0.305, 0.9147, 0.3062, 0.8811, 0.3092, 0.881, 0.3111, 0.8379, 0.3081, 0.838, 0.3079, 0.8039, 0.3109, 0.8037, 0.8583, 0.2231, 0.8612, 0.223, 0.8596, 0.2489, 0.8567, 0.2489, 0.4265, 0.8699, 0.4265, 0.847, 0.4293, 0.8463, 0.4294, 0.8692, 0.1894, 0.8835, 0.1866, 0.883, 0.1843, 0.8309, 0.1871, 0.831, 0.8703, 0.4582, 0.8788, 0.4509, 0.8758, 0.491, 0.8678, 0.4924, 0.8459, 0.4411, 0.8535, 0.4355, 0.8788, 0.4509, 0.8703, 0.4582, 0.8296, 0.4204, 0.8321, 0.4118, 0.8535, 0.4355, 0.8459, 0.4411, 0.7802, 0.4203, 0.7803, 0.4111, 0.8321, 0.4118, 0.8296, 0.4204, 0.8715, 0.5358, 0.8631, 0.5364, 0.8678, 0.4924, 0.8758, 0.491, 0.8715, 0.5358, 0.8627, 0.5754, 0.8555, 0.5716, 0.8631, 0.5364, 0.8444, 0.6031, 0.8391, 0.5976, 0.8555, 0.5716, 0.8627, 0.5754, 0.8391, 0.5976, 0.8444, 0.6031, 0.8199, 0.6257, 0.8165, 0.6196, 0.8199, 0.6257, 0.7789, 0.6468, 0.7789, 0.639, 0.8165, 0.6196, 0.3109, 0.8037, 0.3079, 0.8039, 0.305, 0.7799, 0.308, 0.7798, 0.4095, 0.8295, 0.4067, 0.8295, 0.411, 0.7801, 0.4138, 0.7798, 0.8536, 0.3195, 0.8565, 0.3195, 0.8599, 0.3643, 0.857, 0.3644, 0.857, 0.3644, 0.8599, 0.3643, 0.8612, 0.4045, 0.8582, 0.4045, 0.1913, 0.9051, 0.1955, 0.9308, 0.1926, 0.9303, 0.1884, 0.9046, 0.4691, 0.8721, 0.4691, 0.8472, 0.472, 0.8463, 0.472, 0.8713, 0.3405, 0.7798, 0.3435, 0.7801, 0.3474, 0.8026, 0.3445, 0.8023, 0.1894, 0.8835, 0.1913, 0.9051, 0.1884, 0.9046, 0.1866, 0.883, 0.8567, 0.2489, 0.8596, 0.2489, 0.8565, 0.279, 0.8536, 0.2791, 0.09074, 0.9986, 0.09074, 0.9745, 0.1191, 0.9597, 0.1287, 0.9791, 0.1815, 0.8173, 0.126, 0.8163, 0.1407, 0.7798, 0.157, 0.8004, 0.1407, 0.7798, 0.126, 0.8163, 0.09074, 0.8163, 0.09074, 0.7799, 0.126, 0.8163, 0.1171, 0.8378, 0.09074, 0.8378, 0.09074, 0.8163, 0.1748, 0.8955, 0.1534, 0.8971, 0.1569, 0.8643, 0.1792, 0.8516, 0.1287, 0.9791, 0.1191, 0.9597, 0.1358, 0.9431, 0.1512, 0.9569, 0.1674, 0.9308, 0.1479, 0.9236, 0.1534, 0.8971, 0.1748, 0.8955, 0.126, 0.8163, 0.1815, 0.8173, 0.1587, 0.8386, 0.1171, 0.8378, 0.1512, 0.9569, 0.1358, 0.9431, 0.1479, 0.9236, 0.1674, 0.9308, 0.1792, 0.8516, 0.1569, 0.8643, 0.1587, 0.8386, 0.1815, 0.8173, 0.1479, 0.9236, 0.1282, 0.9162, 0.1318, 0.8987, 0.1534, 0.8971, 0.1171, 0.8378, 0.1587, 0.8386, 0.1358, 0.8598, 0.1081, 0.8594, 0.1171, 0.8378, 0.1081, 0.8594, 0.09074, 0.8591, 0.09074, 0.8378, 0.1569, 0.8643, 0.1343, 0.8769, 0.1358, 0.8598, 0.1587, 0.8386, 0.1534, 0.8971, 0.1318, 0.8987, 0.1343, 0.8769, 0.1569, 0.8643, 0.1358, 0.9431, 0.1203, 0.9291, 0.1282, 0.9162, 0.1479, 0.9236, 0.1191, 0.9597, 0.1094, 0.9404, 0.1203, 0.9291, 0.1358, 0.9431, 0.09074, 0.9745, 0.09074, 0.9505, 0.1094, 0.9404, 0.1191, 0.9597, 0.1343, 0.8769, 0.1168, 0.8863, 0.1181, 0.876, 0.1358, 0.8598, 0.1081, 0.8594, 0.1015, 0.876, 0.09074, 0.8747, 0.09074, 0.8591, 0.1318, 0.8987, 0.115, 0.8997, 0.1168, 0.8863, 0.1343, 0.8769, 0.1094, 0.9404, 0.1016, 0.9255, 0.108, 0.9183, 0.1203, 0.9291, 0.09074, 0.9505, 0.09074, 0.9329, 0.1016, 0.9255, 0.1094, 0.9404, 0.1203, 0.9291, 0.108, 0.9183, 0.1127, 0.9104, 0.1282, 0.9162, 0.1282, 0.9162, 0.1127, 0.9104, 0.115, 0.8997, 0.1318, 0.8987, 0.1081, 0.8594, 0.1358, 0.8598, 0.1181, 0.876, 0.1015, 0.876, 0.115, 0.8997, 0.09074, 0.9021, 0.1168, 0.8863, 0.1016, 0.9255, 0.09074, 0.9021, 0.108, 0.9183, 0.09074, 0.9329, 0.09074, 0.9021, 0.1016, 0.9255, 0.108, 0.9183, 0.09074, 0.9021, 0.1127, 0.9104, 0.1127, 0.9104, 0.09074, 0.9021, 0.115, 0.8997, 0.1015, 0.876, 0.1181, 0.876, 0.09074, 0.9021, 0.1168, 0.8863, 0.09074, 0.9021, 0.1181, 0.876, 0.1015, 0.876, 0.09074, 0.9021, 0.09074, 0.8747, 0.7708, 0.4071, 0.7634, 0.4071, 0.7502, 0.3159, 0.7576, 0.3159, 0.592, 0.8271, 0.592, 0.8658, 0.5848, 0.8676, 0.5848, 0.8289, 0.7081, 0.065, 0.7006, 0.06494, 0.702, 0.001398, 0.7094, 0.001458, 0.2197, 0.8469, 0.2123, 0.8469, 0.221, 0.7799, 0.2284, 0.7798, 0.6415, 0.7569, 0.6488, 0.757, 0.6558, 0.8172, 0.6484, 0.8172, 0.6336, 0.7203, 0.641, 0.7203, 0.6488, 0.757, 0.6415, 0.7569, 0.6833, 0.307, 0.6759, 0.307, 0.6854, 0.2655, 0.6928, 0.2655, 0.8975, 0.5403, 0.905, 0.5407, 0.9047, 0.5967, 0.8972, 0.5963, 0.9203, 0.8322, 0.9129, 0.8322, 0.924, 0.7502, 0.9313, 0.7501, 0.305, 0.7141, 0.3088, 0.657, 0.3591, 0.6245, 0.3564, 0.6646, 0.3088, 0.657, 0.3155, 0.5824, 0.363, 0.5796, 0.3591, 0.6245, 0.3716, 0.777, 0.3451, 0.7425, 0.3811, 0.6798, 0.4021, 0.7035, 0.3451, 0.7425, 0.305, 0.7141, 0.3564, 0.6646, 0.3811, 0.6798, 0.4538, 0.7768, 0.3716, 0.777, 0.4021, 0.7035, 0.4538, 0.7038, 0.9272, 0.4453, 0.9146, 0.4461, 0.9129, 0.4119, 0.9254, 0.4111, 0.5698, 0.876, 0.5696, 0.857, 0.582, 0.8597, 0.582, 0.8786, 0.9255, 0.5782, 0.9129, 0.579, 0.9155, 0.5541, 0.9282, 0.5533, 0.3872, 0.7799, 0.3996, 0.7798, 0.4039, 0.8292, 0.3915, 0.8292, 0.5314, 0.853, 0.5314, 0.8286, 0.5438, 0.8308, 0.5439, 0.8552, 0.93, 0.4894, 0.9173, 0.4902, 0.9146, 0.4461, 0.9272, 0.4453, 0.9304, 0.5253, 0.9177, 0.5262, 0.9173, 0.4902, 0.93, 0.4894, 0.9282, 0.5533, 0.9155, 0.5541, 0.9177, 0.5262, 0.9304, 0.5253, 0.7032, 0.3475, 0.6907, 0.3475, 0.6945, 0.3098, 0.7072, 0.31, 0.3961, 0.07942, 0.407, 0.08967, 0.3781, 0.1328, 0.364, 0.1274, 0.4127, 0.4083, 0.4219, 0.3854, 0.5039, 0.3852, 0.5039, 0.4081, 0.4369, 0.04268, 0.4437, 0.05664, 0.407, 0.08967, 0.3961, 0.07942, 0.3502, 0.1919, 0.3657, 0.1908, 0.3591, 0.2654, 0.3429, 0.2749, 0.3429, 0.2749, 0.3591, 0.2654, 0.3553, 0.3225, 0.3387, 0.3384, 0.5039, 0.001398, 0.5039, 0.01952, 0.4437, 0.05664, 0.4369, 0.04268, 0.3831, 0.37, 0.3387, 0.3384, 0.3553, 0.3225, 0.3953, 0.3509, 0.364, 0.1274, 0.3781, 0.1328, 0.3657, 0.1908, 0.3502, 0.1919, 0.4127, 0.4083, 0.3831, 0.37, 0.3953, 0.3509, 0.4219, 0.3854, 0.7062, 0.1482, 0.6987, 0.1482, 0.7006, 0.06494, 0.7081, 0.065, 0.5846, 0.8242, 0.5722, 0.7798, 0.5795, 0.7799, 0.592, 0.8243, 0.6928, 0.2655, 0.6854, 0.2655, 0.6941, 0.2139, 0.7016, 0.214, 0.4636, 0.8361, 0.498, 0.8263, 0.4979, 0.8337, 0.4635, 0.8435, 0.8972, 0.5963, 0.9047, 0.5967, 0.9101, 0.6362, 0.9027, 0.6358, 0.7016, 0.214, 0.6941, 0.2139, 0.6987, 0.1482, 0.7062, 0.1482, 0.7463, 0.3098, 0.7463, 0.351, 0.7392, 0.3528, 0.7392, 0.3116, 0.8999, 0.4672, 0.9074, 0.4676, 0.905, 0.5407, 0.8975, 0.5403, 0.9027, 0.4111, 0.9101, 0.4115, 0.9074, 0.4676, 0.8999, 0.4672, 0.3155, 0.5824, 0.3279, 0.5244, 0.3713, 0.54, 0.363, 0.5796, 0.3279, 0.5244, 0.3568, 0.4813, 0.389, 0.5122, 0.3713, 0.54, 0.3568, 0.4813, 0.3935, 0.4482, 0.4129, 0.4894, 0.389, 0.5122, 0.4538, 0.4111, 0.4538, 0.4682, 0.4129, 0.4894, 0.3935, 0.4482, 0.358, 0.8018, 0.361, 0.8022, 0.3648, 0.8393, 0.362, 0.8393, 0.8821, 0.3484, 0.8791, 0.3485, 0.8791, 0.3081, 0.8821, 0.308, 0.3247, 0.8135, 0.3277, 0.8134, 0.3258, 0.8564, 0.3228, 0.8565, 0.6861, 0.3507, 0.6833, 0.3507, 0.6851, 0.3102, 0.6879, 0.3098, 0.3259, 0.7799, 0.3289, 0.7798, 0.3277, 0.8134, 0.3247, 0.8135, 0.3228, 0.8565, 0.3258, 0.8564, 0.326, 0.8905, 0.323, 0.8906, 0.8773, 0.4041, 0.8744, 0.4042, 0.876, 0.3785, 0.8789, 0.3785, 0.4889, 0.8463, 0.4889, 0.8692, 0.4861, 0.8699, 0.4861, 0.847, 0.2095, 0.9308, 0.2066, 0.9307, 0.1983, 0.8797, 0.2011, 0.8796, 0.6912, 0.8392, 0.683, 0.8466, 0.6855, 0.8064, 0.6932, 0.8049, 0.7152, 0.856, 0.7078, 0.8617, 0.683, 0.8466, 0.6912, 0.8392, 0.7313, 0.8765, 0.7289, 0.8852, 0.7078, 0.8617, 0.7152, 0.856, 0.7802, 0.8761, 0.7803, 0.8852, 0.7289, 0.8852, 0.7313, 0.8765, 0.6891, 0.7616, 0.6972, 0.7609, 0.6932, 0.8049, 0.6855, 0.8064, 0.6891, 0.7616, 0.6971, 0.7219, 0.7042, 0.7256, 0.6972, 0.7609, 0.7147, 0.694, 0.72, 0.6994, 0.7042, 0.7256, 0.6971, 0.7219, 0.72, 0.6994, 0.7147, 0.694, 0.7385, 0.6711, 0.7419, 0.6771, 0.7385, 0.6711, 0.7789, 0.6496, 0.7789, 0.6574, 0.7419, 0.6771, 0.323, 0.8906, 0.326, 0.8905, 0.3289, 0.9145, 0.3259, 0.9146, 0.4194, 0.829, 0.4166, 0.829, 0.4209, 0.7801, 0.4237, 0.7798, 0.8821, 0.308, 0.8791, 0.3081, 0.8757, 0.2632, 0.8786, 0.2632, 0.8786, 0.2632, 0.8757, 0.2632, 0.8744, 0.2231, 0.8774, 0.223, 0.5577, 0.8525, 0.5577, 0.8271, 0.5605, 0.8281, 0.5604, 0.8535, 0.4833, 0.8463, 0.4833, 0.8706, 0.4804, 0.8715, 0.4804, 0.8472, 0.3541, 0.7798, 0.357, 0.7801, 0.361, 0.8022, 0.358, 0.8018, 0.5577, 0.8774, 0.5577, 0.8563, 0.5605, 0.8568, 0.5605, 0.8779, 0.8789, 0.3785, 0.876, 0.3785, 0.8791, 0.3485, 0.8821, 0.3484, 0.8396, 0.001398, 0.8396, 0.02553, 0.8114, 0.04027, 0.8019, 0.02094, 0.7502, 0.1827, 0.8046, 0.1837, 0.7901, 0.2202, 0.7742, 0.1996, 0.7901, 0.2202, 0.8046, 0.1837, 0.8396, 0.1837, 0.8396, 0.2201, 0.8046, 0.1837, 0.8134, 0.1622, 0.8396, 0.1622, 0.8396, 0.1837, 0.7568, 0.1045, 0.7776, 0.1029, 0.7743, 0.1357, 0.7525, 0.1484, 0.8019, 0.02094, 0.8114, 0.04027, 0.7949, 0.05694, 0.7798, 0.04312, 0.764, 0.06918, 0.783, 0.07645, 0.7776, 0.1029, 0.7568, 0.1045, 0.8046, 0.1837, 0.7502, 0.1827, 0.7725, 0.1614, 0.8134, 0.1622, 0.7798, 0.04312, 0.7949, 0.05694, 0.783, 0.07645, 0.764, 0.06918, 0.7525, 0.1484, 0.7743, 0.1357, 0.7725, 0.1614, 0.7502, 0.1827, 0.783, 0.07645, 0.8024, 0.08382, 0.7988, 0.1013, 0.7776, 0.1029, 0.8134, 0.1622, 0.7725, 0.1614, 0.7949, 0.1402, 0.8222, 0.1406, 0.8134, 0.1622, 0.8222, 0.1406, 0.8396, 0.1409, 0.8396, 0.1622, 0.7743, 0.1357, 0.7964, 0.1231, 0.7949, 0.1402, 0.7725, 0.1614, 0.7776, 0.1029, 0.7988, 0.1013, 0.7964, 0.1231, 0.7743, 0.1357, 0.7949, 0.05694, 0.8102, 0.07086, 0.8024, 0.08382, 0.783, 0.07645, 0.8114, 0.04027, 0.821, 0.05963, 0.8102, 0.07086, 0.7949, 0.05694, 0.8396, 0.02553, 0.8396, 0.04947, 0.821, 0.05963, 0.8114, 0.04027, 0.7964, 0.1231, 0.8137, 0.1137, 0.8124, 0.124, 0.7949, 0.1402, 0.8222, 0.1406, 0.8288, 0.124, 0.8396, 0.1253, 0.8396, 0.1409, 0.7988, 0.1013, 0.8155, 0.1003, 0.8137, 0.1137, 0.7964, 0.1231, 0.821, 0.05963, 0.8287, 0.07452, 0.8224, 0.08167, 0.8102, 0.07086, 0.8396, 0.04947, 0.8396, 0.06706, 0.8287, 0.07452, 0.821, 0.05963, 0.8102, 0.07086, 0.8224, 0.08167, 0.8177, 0.08964, 0.8024, 0.08382, 0.8024, 0.08382, 0.8177, 0.08964, 0.8155, 0.1003, 0.7988, 0.1013, 0.8222, 0.1406, 0.7949, 0.1402, 0.8124, 0.124, 0.8288, 0.124, 0.8155, 0.1003, 0.8396, 0.0979, 0.8137, 0.1137, 0.8287, 0.07452, 0.8396, 0.0979, 0.8224, 0.08167, 0.8396, 0.06706, 0.8396, 0.0979, 0.8287, 0.07452, 0.8224, 0.08167, 0.8396, 0.0979, 0.8177, 0.08964, 0.8177, 0.08964, 0.8396, 0.0979, 0.8155, 0.1003, 0.8288, 0.124, 0.8124, 0.124, 0.8396, 0.0979, 0.8137, 0.1137, 0.8396, 0.0979, 0.8124, 0.124, 0.8288, 0.124, 0.8396, 0.0979, 0.8396, 0.1253, 0.7708, 0.223, 0.7576, 0.3159, 0.7502, 0.3159, 0.7634, 0.2231, 0.5987, 0.8231, 0.6059, 0.825, 0.6059, 0.8637, 0.5987, 0.8618, 0.6409, 0.6538, 0.6421, 0.7174, 0.6347, 0.7175, 0.6333, 0.6539, 0.2197, 0.8469, 0.2284, 0.9148, 0.221, 0.9147, 0.2123, 0.8469, 0.6415, 0.8783, 0.6484, 0.8172, 0.6558, 0.8172, 0.6488, 0.8783, 0.6336, 0.916, 0.6415, 0.8783, 0.6488, 0.8783, 0.641, 0.9159, 0.6161, 0.4111, 0.6255, 0.453, 0.6182, 0.453, 0.6087, 0.4112, 0.8942, 0.5404, 0.8944, 0.5965, 0.887, 0.5969, 0.8867, 0.5408, 0.9203, 0.8322, 0.9313, 0.9157, 0.9239, 0.9156, 0.9129, 0.8322, 0.6059, 0.7141, 0.5529, 0.6646, 0.5501, 0.6245, 0.602, 0.657, 0.602, 0.657, 0.5501, 0.6245, 0.5461, 0.5796, 0.5951, 0.5824, 0.5372, 0.777, 0.506, 0.7035, 0.5275, 0.6798, 0.5647, 0.7425, 0.5647, 0.7425, 0.5275, 0.6798, 0.5529, 0.6646, 0.6059, 0.7141, 0.4538, 0.7768, 0.4538, 0.7038, 0.506, 0.7035, 0.5372, 0.777, 0.888, 0.2572, 0.8898, 0.223, 0.9024, 0.2238, 0.9006, 0.258, 0.5435, 0.8769, 0.5314, 0.8795, 0.5314, 0.8607, 0.5438, 0.858, 0.8897, 0.3904, 0.8871, 0.3654, 0.8997, 0.3662, 0.9024, 0.3912, 0.3872, 0.8789, 0.3915, 0.8292, 0.4039, 0.8292, 0.3996, 0.8791, 0.582, 0.852, 0.5695, 0.8542, 0.5696, 0.8293, 0.582, 0.8271, 0.8853, 0.3013, 0.888, 0.2572, 0.9006, 0.258, 0.8979, 0.3021, 0.8849, 0.3373, 0.8853, 0.3013, 0.8979, 0.3021, 0.8975, 0.3381, 0.8871, 0.3654, 0.8849, 0.3373, 0.8975, 0.3381, 0.8997, 0.3662, 0.7032, 0.3475, 0.7072, 0.3853, 0.6945, 0.3854, 0.6907, 0.3475, 0.6137, 0.07942, 0.6468, 0.1274, 0.6323, 0.1328, 0.6025, 0.08967, 0.5966, 0.4083, 0.5039, 0.4081, 0.5039, 0.3852, 0.5872, 0.3854, 0.5718, 0.04268, 0.6137, 0.07942, 0.6025, 0.08967, 0.5649, 0.05664, 0.6611, 0.1919, 0.6687, 0.2749, 0.652, 0.2654, 0.6452, 0.1908, 0.6687, 0.2749, 0.6731, 0.3384, 0.6559, 0.3225, 0.652, 0.2654, 0.5039, 0.001398, 0.5718, 0.04268, 0.5649, 0.05664, 0.5039, 0.01952, 0.6272, 0.37, 0.6147, 0.3509, 0.6559, 0.3225, 0.6731, 0.3384, 0.6468, 0.1274, 0.6611, 0.1919, 0.6452, 0.1908, 0.6323, 0.1328, 0.5966, 0.4083, 0.5872, 0.3854, 0.6147, 0.3509, 0.6272, 0.37, 0.6389, 0.5706, 0.6409, 0.6538, 0.6333, 0.6539, 0.6315, 0.5707, 0.5081, 0.8257, 0.5007, 0.8258, 0.5132, 0.7799, 0.5205, 0.7798, 0.6255, 0.453, 0.6344, 0.5048, 0.6269, 0.5048, 0.6182, 0.453, 0.4606, 0.8361, 0.4607, 0.8435, 0.4266, 0.8337, 0.4265, 0.8264, 0.8944, 0.5965, 0.889, 0.636, 0.8816, 0.6364, 0.887, 0.5969, 0.6344, 0.5048, 0.6389, 0.5706, 0.6315, 0.5707, 0.6269, 0.5048, 0.7293, 0.3568, 0.7364, 0.3586, 0.7364, 0.401, 0.7293, 0.3992, 0.8918, 0.4672, 0.8942, 0.5404, 0.8867, 0.5408, 0.8843, 0.4676, 0.8889, 0.4111, 0.8918, 0.4672, 0.8843, 0.4676, 0.8816, 0.4115, 0.5951, 0.5824, 0.5461, 0.5796, 0.5376, 0.54, 0.5823, 0.5244, 0.5823, 0.5244, 0.5376, 0.54, 0.5194, 0.5122, 0.5525, 0.4813, 0.5525, 0.4813, 0.5194, 0.5122, 0.495, 0.4894, 0.5149, 0.4482, 0.4538, 0.4111, 0.5149, 0.4482, 0.495, 0.4894, 0.4538, 0.4682, 0.358, 0.8771, 0.362, 0.8393, 0.3648, 0.8393, 0.361, 0.8768, 0.8431, 0.3485, 0.8431, 0.308, 0.8461, 0.3081, 0.8461, 0.3485, 0.318, 0.8135, 0.32, 0.8566, 0.317, 0.8565, 0.3151, 0.8134, 0.6861, 0.3507, 0.6879, 0.392, 0.6851, 0.3916, 0.6833, 0.3507, 0.3169, 0.7799, 0.318, 0.8135, 0.3151, 0.8134, 0.3139, 0.7798, 0.32, 0.8566, 0.3197, 0.8907, 0.3167, 0.8906, 0.317, 0.8565, 0.8479, 0.4045, 0.8463, 0.3786, 0.8492, 0.3787, 0.8508, 0.4045, 0.4322, 0.8463, 0.435, 0.8471, 0.4349, 0.8699, 0.4322, 0.8692, 0.2034, 0.8271, 0.2011, 0.8796, 0.1983, 0.8797, 0.2006, 0.8276, 0.8703, 0.8381, 0.8678, 0.8039, 0.8758, 0.8053, 0.8788, 0.8454, 0.8459, 0.8552, 0.8703, 0.8381, 0.8788, 0.8454, 0.8535, 0.8608, 0.8296, 0.8759, 0.8459, 0.8552, 0.8535, 0.8608, 0.8321, 0.8846, 0.7802, 0.8761, 0.8296, 0.8759, 0.8321, 0.8846, 0.7803, 0.8852, 0.8715, 0.7605, 0.8758, 0.8053, 0.8678, 0.8039, 0.8631, 0.76, 0.8715, 0.7605, 0.8631, 0.76, 0.8555, 0.7247, 0.8627, 0.7209, 0.8444, 0.6932, 0.8627, 0.7209, 0.8555, 0.7247, 0.8391, 0.6987, 0.8391, 0.6987, 0.8165, 0.6767, 0.8199, 0.6706, 0.8444, 0.6932, 0.8199, 0.6706, 0.8165, 0.6767, 0.7789, 0.6574, 0.7789, 0.6496, 0.3197, 0.8907, 0.3169, 0.9147, 0.3139, 0.9146, 0.3167, 0.8906, 0.4194, 0.829, 0.4237, 0.8788, 0.4209, 0.8784, 0.4166, 0.829, 0.8431, 0.308, 0.8466, 0.2632, 0.8495, 0.2632, 0.8461, 0.3081, 0.8466, 0.2632, 0.8478, 0.223, 0.8508, 0.2231, 0.8495, 0.2632, 0.2053, 0.8055, 0.2024, 0.806, 0.2066, 0.7803, 0.2095, 0.7798, 0.4635, 0.8463, 0.4663, 0.8472, 0.4663, 0.8721, 0.4635, 0.8713, 0.3541, 0.8996, 0.358, 0.8771, 0.361, 0.8768, 0.357, 0.8993, 0.2034, 0.8271, 0.2006, 0.8276, 0.2024, 0.806, 0.2053, 0.8055, 0.8463, 0.3786, 0.8431, 0.3485, 0.8461, 0.3485, 0.8492, 0.3787, 0.8396, 0.001398, 0.8775, 0.02094, 0.8679, 0.04027, 0.8396, 0.02553, 0.9304, 0.1827, 0.9058, 0.1996, 0.8895, 0.2202, 0.8748, 0.1837, 0.8895, 0.2202, 0.8396, 0.2201, 0.8396, 0.1837, 0.8748, 0.1837, 0.8748, 0.1837, 0.8396, 0.1837, 0.8396, 0.1622, 0.8659, 0.1622, 0.9237, 0.1045, 0.9281, 0.1484, 0.9057, 0.1357, 0.9023, 0.1029, 0.8775, 0.02094, 0.9, 0.04312, 0.8846, 0.05694, 0.8679, 0.04027, 0.9163, 0.06918, 0.9237, 0.1045, 0.9023, 0.1029, 0.8968, 0.07645, 0.8748, 0.1837, 0.8659, 0.1622, 0.9075, 0.1614, 0.9304, 0.1827, 0.9, 0.04312, 0.9163, 0.06918, 0.8968, 0.07645, 0.8846, 0.05694, 0.9281, 0.1484, 0.9304, 0.1827, 0.9075, 0.1614, 0.9057, 0.1357, 0.8968, 0.07645, 0.9023, 0.1029, 0.8806, 0.1013, 0.877, 0.08382, 0.8659, 0.1622, 0.857, 0.1406, 0.8846, 0.1402, 0.9075, 0.1614, 0.8659, 0.1622, 0.8396, 0.1622, 0.8396, 0.1409, 0.857, 0.1406, 0.9057, 0.1357, 0.9075, 0.1614, 0.8846, 0.1402, 0.8831, 0.1231, 0.9023, 0.1029, 0.9057, 0.1357, 0.8831, 0.1231, 0.8806, 0.1013, 0.8846, 0.05694, 0.8968, 0.07645, 0.877, 0.08382, 0.8691, 0.07086, 0.8679, 0.04027, 0.8846, 0.05694, 0.8691, 0.07086, 0.8582, 0.05963, 0.8396, 0.02553, 0.8679, 0.04027, 0.8582, 0.05963, 0.8396, 0.04947, 0.8831, 0.1231, 0.8846, 0.1402, 0.8669, 0.124, 0.8656, 0.1137, 0.857, 0.1406, 0.8396, 0.1409, 0.8396, 0.1253, 0.8503, 0.124, 0.8806, 0.1013, 0.8831, 0.1231, 0.8656, 0.1137, 0.8638, 0.1003, 0.8582, 0.05963, 0.8691, 0.07086, 0.8569, 0.08167, 0.8504, 0.07452, 0.8396, 0.04947, 0.8582, 0.05963, 0.8504, 0.07452, 0.8396, 0.06706, 0.8691, 0.07086, 0.877, 0.08382, 0.8615, 0.08964, 0.8569, 0.08167, 0.877, 0.08382, 0.8806, 0.1013, 0.8638, 0.1003, 0.8615, 0.08964, 0.857, 0.1406, 0.8503, 0.124, 0.8669, 0.124, 0.8846, 0.1402, 0.8638, 0.1003, 0.8656, 0.1137, 0.8396, 0.0979, 0.8504, 0.07452, 0.8569, 0.08167, 0.8396, 0.0979, 0.8396, 0.06706, 0.8504, 0.07452, 0.8396, 0.0979, 0.8569, 0.08167, 0.8615, 0.08964, 0.8396, 0.0979, 0.8615, 0.08964, 0.8638, 0.1003, 0.8396, 0.0979, 0.8503, 0.124, 0.8396, 0.0979, 0.8669, 0.124, 0.8656, 0.1137, 0.8669, 0.124, 0.8396, 0.0979, 0.8503, 0.124, 0.8396, 0.1253, 0.8396, 0.0979, 0.2852, 0.9148, 0.2284, 0.9148, 0.2197, 0.8469, 0.2939, 0.8469, 0.6633, 0.453, 0.6255, 0.453, 0.6161, 0.4111, 0.6728, 0.4111, 0.6545, 0.5048, 0.6344, 0.5048, 0.6255, 0.453, 0.6633, 0.453, 0.6499, 0.5706, 0.6389, 0.5706, 0.6344, 0.5048, 0.6545, 0.5048, 0.648, 0.6538, 0.6409, 0.6538, 0.6389, 0.5706, 0.6499, 0.5706, 0.6468, 0.7174, 0.6421, 0.7174, 0.6409, 0.6538, 0.648, 0.6538, 0.5252, 0.7798, 0.5376, 0.8257, 0.5081, 0.8257, 0.5205, 0.7798, 0.4265, 0.7969, 0.4606, 0.7871, 0.4606, 0.8361, 0.4265, 0.8264, 0.833, 0.3159, 0.7576, 0.3159, 0.7708, 0.223, 0.8198, 0.223, 0.833, 0.3159, 0.8198, 0.4071, 0.7708, 0.4071, 0.7576, 0.3159, 0.498, 0.7969, 0.498, 0.8263, 0.4636, 0.8361, 0.4636, 0.7871, 0.5676, 0.7798, 0.5722, 0.7798, 0.5846, 0.8242, 0.5551, 0.8242, 0.714, 0.001458, 0.7152, 0.065, 0.7081, 0.065, 0.7094, 0.001458, 0.7152, 0.065, 0.7171, 0.1482, 0.7062, 0.1482, 0.7081, 0.065, 0.7171, 0.1482, 0.7217, 0.214, 0.7016, 0.214, 0.7062, 0.1482, 0.7217, 0.214, 0.7306, 0.2655, 0.6928, 0.2655, 0.7016, 0.214, 0.7306, 0.2655, 0.74, 0.307, 0.6833, 0.307, 0.6928, 0.2655, 0.2852, 0.7798, 0.2939, 0.8469, 0.2197, 0.8469, 0.2284, 0.7798])
me_plane_003.materials.append(mat_shieldfinished)
me_plane_003.update()

# ---- objects
ob_shield_powerup = bpy.data.objects.new('Shield_Powerup', me_plane_003)

# ---- transforms, parenting, visibility, modifiers, constraints
ob_shield_powerup.location = (0.0, 0.0, 0.0)
_m = ob_shield_powerup.modifiers.new('Auto Smooth', 'NODES')
_m.node_group = ng_auto_smooth
_gi = [s.identifier for s in ng_auto_smooth.interface.items_tree if s.item_type == 'SOCKET' and s.in_out == 'INPUT']
_m[_gi[1]] = 0.5236  # Angle

# ---- collection membership
col_collection.objects.link(ob_shield_powerup)

# ---- scene / render settings (as saved in the file)
scene.frame_start = 1; scene.frame_end = 250; scene.frame_set(2)
scene.render.engine = 'CYCLES'
scene.render.resolution_x = 1024
scene.render.resolution_y = 1024
scene.cycles.samples = 1024
scene.cycles.sampling_pattern = 'TABULATED_SOBOL'
scene.cycles.use_light_tree = False
scene.cycles.bake_type = 'DIFFUSE'
scene.view_settings.view_transform = 'Filmic'
bpy.context.view_layer.update()

# ---- added for rendering (the .blend has no active camera and no usable light): camera, sun
cam_auto = bpy.data.cameras.new('AutoCamera')
cam_auto.lens = 50.0
cam_auto.sensor_width = 36.0
cam_auto.clip_end = 1000.0
ob_auto_camera = bpy.data.objects.new('AutoCamera', cam_auto)
scene.collection.objects.link(ob_auto_camera)
ob_auto_camera.location = (3.36382, -3.88261, 2.69745)
ob_auto_camera.rotation_euler = (1.09748, -7.21219e-08, 0.694738)
scene.camera = ob_auto_camera
light_auto_sun = bpy.data.lights.new('AutoSun', 'SUN')
light_auto_sun.energy = 3.0
light_auto_sun.angle = 0.0523599
ob_auto_sun = bpy.data.objects.new('AutoSun', light_auto_sun)
scene.collection.objects.link(ob_auto_sun)
ob_auto_sun.rotation_euler = (0.872665, 0.174533, 0.523599)
bpy.context.view_layer.update()
